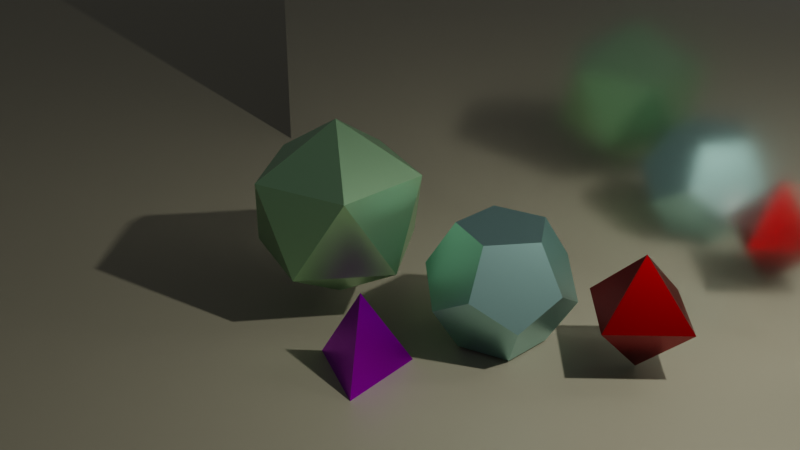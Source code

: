 # Source: Kuzovlev01122023.blend  (saved by Blender 3.6.11; exported with 4.5.12 LTS)
import bpy
from mathutils import Matrix  # noqa: F401  (used for matrix-valued properties, if any)

bpy.ops.wm.read_factory_settings(use_empty=True)
scene = bpy.context.scene
scene.name = 'Scene'

# ---- collections
col_collection = bpy.data.collections.new('Collection'); scene.collection.children.link(col_collection)

# ---- materials (node trees are filled in below, after node groups)
mat_material = bpy.data.materials.new('Material')
mat_material.alpha_threshold = 0.0
mat_material.roughness = 0.5
mat_material.line_color = (0.0, 0.0, 0.0, 1.0)
mat_material_001 = bpy.data.materials.new('Material.001')
mat_material_002 = bpy.data.materials.new('Material.002')
mat_material_003 = bpy.data.materials.new('Material.003')
mat_material_004 = bpy.data.materials.new('Material.004')
mat_material_005 = bpy.data.materials.new('Material.005')

# ---- material node trees
mat_material.use_nodes = True; mat_material.node_tree.nodes.clear()
_N = mat_material.node_tree.nodes; _L = mat_material.node_tree.links
n0 = _N.new('ShaderNodeOutputMaterial'); n0.name = 'Material Output'; n0.location = (300, 300)
n1 = _N.new('ShaderNodeBsdfPrincipled'); n1.name = 'Principled BSDF'; n1.location = (10, 300)
n1.distribution = 'GGX'
n1.subsurface_method = 'RANDOM_WALK_SKIN'
n1.inputs[0].default_value = (1.0, 1.0, 1.0, 1.0)
n1.inputs[1].default_value = 1.0
n1.inputs[2].default_value = 0.1772
n1.inputs[3].default_value = 1.45
n1.inputs[27].default_value = (0.0, 0.0, 0.0, 1.0)
n1.inputs[28].default_value = 1.0
_L.new(n1.outputs[0], n0.inputs[0])
n0.is_active_output = True
mat_material_001.use_nodes = True; mat_material_001.node_tree.nodes.clear()
_N = mat_material_001.node_tree.nodes; _L = mat_material_001.node_tree.links
n0 = _N.new('ShaderNodeBsdfPrincipled'); n0.name = 'Principled BSDF'; n0.location = (10, 300)
n0.distribution = 'GGX'
n0.subsurface_method = 'RANDOM_WALK_SKIN'
n0.inputs[0].default_value = (0.4554, 0.8, 0.4687, 1.0)
n0.inputs[1].default_value = 1.0
n0.inputs[2].default_value = 0.3583
n0.inputs[3].default_value = 1.45
n0.inputs[27].default_value = (0.0, 0.0, 0.0, 1.0)
n0.inputs[28].default_value = 1.0
n1 = _N.new('ShaderNodeOutputMaterial'); n1.name = 'Material Output'; n1.location = (300, 300)
_L.new(n0.outputs[0], n1.inputs[0])
n1.is_active_output = True
mat_material_002.use_nodes = True; mat_material_002.node_tree.nodes.clear()
_N = mat_material_002.node_tree.nodes; _L = mat_material_002.node_tree.links
n0 = _N.new('ShaderNodeBsdfPrincipled'); n0.name = 'Principled BSDF'; n0.location = (10, 300)
n0.distribution = 'GGX'
n0.subsurface_method = 'RANDOM_WALK_SKIN'
n0.inputs[0].default_value = (0.3185, 0.3003, 0.2281, 1.0)
n0.inputs[3].default_value = 1.45
n0.inputs[27].default_value = (0.0, 0.0, 0.0, 1.0)
n0.inputs[28].default_value = 1.0
n1 = _N.new('ShaderNodeOutputMaterial'); n1.name = 'Material Output'; n1.location = (300, 300)
_L.new(n0.outputs[0], n1.inputs[0])
n1.is_active_output = True
mat_material_003.use_nodes = True; mat_material_003.node_tree.nodes.clear()
_N = mat_material_003.node_tree.nodes; _L = mat_material_003.node_tree.links
n0 = _N.new('ShaderNodeBsdfPrincipled'); n0.name = 'Principled BSDF'; n0.location = (10, 300)
n0.distribution = 'GGX'
n0.subsurface_method = 'RANDOM_WALK_SKIN'
n0.inputs[0].default_value = (0.4554, 0.8, 0.7788, 1.0)
n0.inputs[1].default_value = 1.0
n0.inputs[2].default_value = 0.3583
n0.inputs[3].default_value = 1.45
n0.inputs[27].default_value = (0.0, 0.0, 0.0, 1.0)
n0.inputs[28].default_value = 1.0
n1 = _N.new('ShaderNodeOutputMaterial'); n1.name = 'Material Output'; n1.location = (300, 300)
_L.new(n0.outputs[0], n1.inputs[0])
n1.is_active_output = True
mat_material_004.use_nodes = True; mat_material_004.node_tree.nodes.clear()
_N = mat_material_004.node_tree.nodes; _L = mat_material_004.node_tree.links
n0 = _N.new('ShaderNodeBsdfPrincipled'); n0.name = 'Principled BSDF'; n0.location = (10, 300)
n0.distribution = 'GGX'
n0.subsurface_method = 'RANDOM_WALK_SKIN'
n0.inputs[0].default_value = (0.4799, 0.0, 0.8, 1.0)
n0.inputs[1].default_value = 1.0
n0.inputs[2].default_value = 0.358
n0.inputs[3].default_value = 1.45
n0.inputs[27].default_value = (0.0, 0.0, 0.0, 1.0)
n0.inputs[28].default_value = 1.0
n1 = _N.new('ShaderNodeOutputMaterial'); n1.name = 'Material Output'; n1.location = (300, 300)
_L.new(n0.outputs[0], n1.inputs[0])
n1.is_active_output = True
mat_material_005.use_nodes = True; mat_material_005.node_tree.nodes.clear()
_N = mat_material_005.node_tree.nodes; _L = mat_material_005.node_tree.links
n0 = _N.new('ShaderNodeBsdfPrincipled'); n0.name = 'Principled BSDF'; n0.location = (10, 300)
n0.distribution = 'GGX'
n0.subsurface_method = 'RANDOM_WALK_SKIN'
n0.inputs[0].default_value = (0.2529, 0.0, 0.0, 1.0)
n0.inputs[1].default_value = 1.0
n0.inputs[2].default_value = 0.358
n0.inputs[3].default_value = 1.45
n0.inputs[27].default_value = (0.0, 0.0, 0.0, 1.0)
n0.inputs[28].default_value = 1.0
n1 = _N.new('ShaderNodeOutputMaterial'); n1.name = 'Material Output'; n1.location = (300, 300)
_L.new(n0.outputs[0], n1.inputs[0])
n1.is_active_output = True

# ---- world
world_world = bpy.data.worlds.new('World'); scene.world = world_world
world_world.use_nodes = True; world_world.node_tree.nodes.clear()
_N = world_world.node_tree.nodes; _L = world_world.node_tree.links
n0 = _N.new('ShaderNodeOutputWorld'); n0.name = 'World Output'; n0.location = (300, 300)
n1 = _N.new('ShaderNodeBackground'); n1.name = 'Background'; n1.location = (10, 300)
n1.inputs[0].default_value = (0.05088, 0.05088, 0.05088, 1.0)
_L.new(n1.outputs[0], n0.inputs[0])
n0.is_active_output = True
world_world.color = (0.05088, 0.05088, 0.05088)
world_world.use_sun_shadow = False
world_world.sun_shadow_jitter_overblur = 0.0

# ---- cameras
cam_camera = bpy.data.cameras.new('Camera')
cam_camera.clip_end = 100.0
cam_camera.ortho_scale = 7.314

# ---- lights
light_light = bpy.data.lights.new('Light', 'POINT')
light_light.color = (1.0, 0.97, 0.8586)
light_light.transmission_factor = 0.0
light_light.energy = 1000.0
light_light.shadow_soft_size = 0.1
light_light.shadow_maximum_resolution = 0.006
light_light.use_absolute_resolution = True

# ---- meshes
me_cube = bpy.data.meshes.new('Cube')
me_cube.from_pydata([(1.0, 1.0, 1.0), (1.0, 1.0, -1.0), (1.0, -1.0, 1.0), (1.0, -1.0, -1.0), (-1.0, 1.0, 1.0), (-1.0, 1.0, -1.0), (-1.0, -1.0, 1.0), (-1.0, -1.0, -1.0)], [], [(0, 4, 6, 2), (3, 2, 6, 7), (7, 6, 4, 5), (5, 1, 3, 7), (1, 0, 2, 3), (5, 4, 0, 1)])
_uv = me_cube.uv_layers.new(name='UVMap')
_uv.uv.foreach_set('vector', [0.625, 0.5, 0.875, 0.5, 0.875, 0.75, 0.625, 0.75, 0.375, 0.75, 0.625, 0.75, 0.625, 1.0, 0.375, 1.0, 0.375, 0.0, 0.625, 0.0, 0.625, 0.25, 0.375, 0.25, 0.125, 0.5, 0.375, 0.5, 0.375, 0.75, 0.125, 0.75, 0.375, 0.5, 0.625, 0.5, 0.625, 0.75, 0.375, 0.75, 0.375, 0.25, 0.625, 0.25, 0.625, 0.5, 0.375, 0.5])
me_cube.materials.append(mat_material)
me_cube.use_mirror_vertex_groups = False
me_cube.update()
me_icosphere = bpy.data.meshes.new('Icosphere')
me_icosphere.from_pydata([(0.0, 0.0, -1.0), (0.7236, -0.5257, -0.4472), (-0.2764, -0.8506, -0.4472), (-0.8944, 0.0, -0.4472), (-0.2764, 0.8506, -0.4472), (0.7236, 0.5257, -0.4472), (0.2764, -0.8506, 0.4472), (-0.7236, -0.5257, 0.4472), (-0.7236, 0.5257, 0.4472), (0.2764, 0.8506, 0.4472), (0.8944, 0.0, 0.4472), (0.0, 0.0, 1.0)], [], [(0, 1, 2), (1, 0, 5), (0, 2, 3), (0, 3, 4), (0, 4, 5), (1, 5, 10), (2, 1, 6), (3, 2, 7), (4, 3, 8), (5, 4, 9), (1, 10, 6), (2, 6, 7), (3, 7, 8), (4, 8, 9), (5, 9, 10), (6, 10, 11), (7, 6, 11), (8, 7, 11), (9, 8, 11), (10, 9, 11)])
_uv = me_icosphere.uv_layers.new(name='UVMap')
_uv.uv.foreach_set('vector', [0.1818, 0.0, 0.2727, 0.1575, 0.09091, 0.1575, 0.2727, 0.1575, 0.3636, 0.0, 0.4545, 0.1575, 0.9091, 0.0, 1.0, 0.1575, 0.8182, 0.1575, 0.7273, 0.0, 0.8182, 0.1575, 0.6364, 0.1575, 0.5455, 0.0, 0.6364, 0.1575, 0.4545, 0.1575, 0.2727, 0.1575, 0.4545, 0.1575, 0.3636, 0.3149, 0.09091, 0.1575, 0.2727, 0.1575, 0.1818, 0.3149, 0.8182, 0.1575, 1.0, 0.1575, 0.9091, 0.3149, 0.6364, 0.1575, 0.8182, 0.1575, 0.7273, 0.3149, 0.4545, 0.1575, 0.6364, 0.1575, 0.5455, 0.3149, 0.2727, 0.1575, 0.3636, 0.3149, 0.1818, 0.3149, 0.09091, 0.1575, 0.1818, 0.3149, 0.0, 0.3149, 0.8182, 0.1575, 0.9091, 0.3149, 0.7273, 0.3149, 0.6364, 0.1575, 0.7273, 0.3149, 0.5455, 0.3149, 0.4545, 0.1575, 0.5455, 0.3149, 0.3636, 0.3149, 0.1818, 0.3149, 0.3636, 0.3149, 0.2727, 0.4724, 0.0, 0.3149, 0.1818, 0.3149, 0.09091, 0.4724, 0.7273, 0.3149, 0.9091, 0.3149, 0.8182, 0.4724, 0.5455, 0.3149, 0.7273, 0.3149, 0.6364, 0.4724, 0.3636, 0.3149, 0.5455, 0.3149, 0.4545, 0.4724])
me_icosphere.materials.append(mat_material_001)
me_icosphere.update()
me_cube_001 = bpy.data.meshes.new('Cube.001')
me_cube_001.from_pydata([(-6.365, -2.794, -1.48), (-6.365, -2.794, 1.48), (-6.365, 2.794, -1.48), (-6.365, 2.794, 1.48), (6.365, -2.794, -1.48), (6.365, -2.794, 1.48), (6.365, 2.794, -1.48), (6.365, 2.794, 1.48)], [], [(0, 1, 3, 2), (2, 3, 7, 6), (6, 7, 5, 4), (4, 5, 1, 0), (2, 6, 4, 0), (7, 3, 1, 5)])
_uv = me_cube_001.uv_layers.new(name='UVMap')
_uv.uv.foreach_set('vector', [0.375, 0.0, 0.625, 0.0, 0.625, 0.25, 0.375, 0.25, 0.375, 0.25, 0.625, 0.25, 0.625, 0.5, 0.375, 0.5, 0.375, 0.5, 0.625, 0.5, 0.625, 0.75, 0.375, 0.75, 0.375, 0.75, 0.625, 0.75, 0.625, 1.0, 0.375, 1.0, 0.125, 0.5, 0.375, 0.5, 0.375, 0.75, 0.125, 0.75, 0.625, 0.5, 0.875, 0.5, 0.875, 0.75, 0.625, 0.75])
me_cube_001.materials.append(mat_material_002)
me_cube_001.update()
me_icosphere_001 = bpy.data.meshes.new('Icosphere.001')
me_icosphere_001.from_pydata([(-0.3901, -0.2834, -0.6316), (-0.3901, 0.2834, -0.6316), (0.149, 0.4586, -0.6316), (0.4822, 0.0, -0.6316), (0.149, -0.4586, -0.6316), (0.4825, -0.0002195, -0.6314), (0.7805, -0.0002224, -0.1492), (0.6315, -0.4588, 0.1488), (0.2414, -0.7422, -0.1492), (0.1493, -0.4588, -0.6314), (-0.3902, -0.2838, -0.6314), (0.1489, -0.459, -0.6314), (0.241, -0.7424, -0.1492), (-0.2412, -0.7424, 0.1488), (-0.6313, -0.459, -0.1492), (-0.3905, 0.2834, -0.6314), (-0.3905, -0.2834, -0.6314), (-0.6316, -0.4586, -0.1492), (-0.7806, 0.0, 0.1488), (-0.6316, 0.4586, -0.1492), (0.1489, 0.459, -0.6314), (-0.3902, 0.2838, -0.6314), (-0.6313, 0.459, -0.1492), (-0.2412, 0.7424, 0.1488), (0.241, 0.7424, -0.1492), (0.7805, 0.0002224, -0.1492), (0.4825, 0.0002195, -0.6314), (0.1493, 0.4588, -0.6314), (0.2414, 0.7422, -0.1492), (0.6315, 0.4588, 0.1488), (-0.241, -0.7424, 0.1492), (0.2412, -0.7424, -0.1488), (0.6313, -0.459, 0.1492), (0.3902, -0.2838, 0.6314), (-0.1489, -0.459, 0.6314), (-0.7805, -0.0002224, 0.1492), (-0.6315, -0.4588, -0.1488), (-0.2414, -0.7422, 0.1492), (-0.1493, -0.4588, 0.6314), (-0.4825, -0.0002195, 0.6314), (-0.2414, 0.7422, 0.1492), (-0.6315, 0.4588, -0.1488), (-0.7805, 0.0002224, 0.1492), (-0.4825, 0.0002195, 0.6314), (-0.1493, 0.4588, 0.6314), (0.6313, 0.459, 0.1492), (0.2412, 0.7424, -0.1488), (-0.241, 0.7424, 0.1492), (-0.1489, 0.459, 0.6314), (0.3902, 0.2838, 0.6314), (0.6316, -0.4586, 0.1492), (0.7806, 0.0, -0.1488), (0.6316, 0.4586, 0.1492), (0.3905, 0.2834, 0.6314), (0.3905, -0.2834, 0.6314), (-0.149, -0.4586, 0.6316), (0.3901, -0.2834, 0.6316), (0.3901, 0.2834, 0.6316), (-0.149, 0.4586, 0.6316), (-0.4822, 0.0, 0.6316)], [], [(5, 3, 26), (1, 15, 21), (4, 9, 11), (2, 20, 27), (12, 8, 31), (7, 50, 32), (6, 25, 51), (13, 30, 37), (18, 35, 42), (23, 40, 47), (17, 14, 36), (22, 19, 41), (28, 24, 46), (29, 45, 52), (33, 54, 56), (38, 34, 55), (43, 39, 59), (48, 44, 58), (53, 49, 57), (0, 1, 2, 3, 4), (5, 6, 7, 8, 9), (10, 11, 12, 13, 14), (15, 16, 17, 18, 19), (20, 21, 22, 23, 24), (25, 26, 27, 28, 29), (30, 31, 32, 33, 34), (35, 36, 37, 38, 39), (40, 41, 42, 43, 44), (45, 46, 47, 48, 49), (50, 51, 52, 53, 54), (55, 56, 57, 58, 59), (10, 0, 4, 11), (3, 5, 9, 4), (8, 12, 11, 9), (25, 6, 5, 26), (2, 27, 26, 3), (15, 1, 0, 16), (14, 17, 16, 10), (20, 2, 1, 21), (19, 22, 21, 15), (24, 28, 27, 20), (50, 7, 6, 51), (29, 52, 51, 25), (30, 13, 12, 31), (7, 32, 31, 8), (35, 18, 17, 36), (13, 37, 36, 14), (40, 23, 22, 41), (18, 42, 41, 19), (45, 29, 28, 46), (23, 47, 46, 24), (54, 33, 32, 50), (34, 38, 37, 30), (39, 43, 42, 35), (44, 48, 47, 40), (49, 53, 52, 45), (55, 34, 33, 56), (53, 57, 56, 54), (59, 39, 38, 55), (58, 44, 43, 59), (57, 49, 48, 58), (0, 10, 16)])
_uv = me_icosphere_001.uv_layers.new(name='UVMap')
_uv.uv.foreach_set('vector', [0.3636, 0.105, 0.3636, 0.1049, 0.3637, 0.105, 0.7273, 0.1049, 0.7273, 0.105, 0.7272, 0.105, 0.1818, 0.1049, 0.1819, 0.105, 0.1818, 0.105, 0.5455, 0.1049, 0.5455, 0.105, 0.5454, 0.105, 0.1818, 0.2099, 0.1819, 0.2099, 0.1818, 0.21, 0.2727, 0.2624, 0.2728, 0.2625, 0.2727, 0.2625, 0.3636, 0.2099, 0.3637, 0.2099, 0.3636, 0.21, 0.09091, 0.2624, 0.09095, 0.2625, 0.09087, 0.2625, 0.8182, 0.2624, 0.8182, 0.2625, 0.8181, 0.2625, 0.6364, 0.2624, 0.6364, 0.2625, 0.6363, 0.2625, 0.9091, 0.2099, 0.9091, 0.2099, 0.9091, 0.21, 0.7272, 0.2099, 0.7273, 0.2099, 0.7273, 0.21, 0.5454, 0.2099, 0.5455, 0.2099, 0.5455, 0.21, 0.4545, 0.2624, 0.4546, 0.2625, 0.4545, 0.2625, 0.2727, 0.3674, 0.2728, 0.3674, 0.2727, 0.3675, 0.09087, 0.3674, 0.09095, 0.3674, 0.09091, 0.3675, 0.8181, 0.3674, 0.8182, 0.3674, 0.8182, 0.3675, 0.6363, 0.3674, 0.6364, 0.3674, 0.6364, 0.3675, 0.4545, 0.3674, 0.4546, 0.3674, 0.4545, 0.3675, 0.9091, 0.1049, 0.8637, 0.0787, 0.9033, 0.01002, 0.9149, 0.01002, 0.9545, 0.0787, 0.2273, 0.07876, 0.2669, 0.1474, 0.2612, 0.1575, 0.1819, 0.1575, 0.1819, 0.105, 0.9091, 0.105, 0.9546, 0.07876, 0.9942, 0.1474, 0.9884, 0.1575, 0.9091, 0.1575, 0.8636, 0.07876, 0.9091, 0.105, 0.9091, 0.1575, 0.8298, 0.1575, 0.824, 0.1474, 0.6818, 0.07876, 0.7272, 0.105, 0.7272, 0.1575, 0.6479, 0.1575, 0.6421, 0.1474, 0.4603, 0.1474, 0.5, 0.07876, 0.5454, 0.105, 0.5454, 0.1575, 0.4661, 0.1575, 0.09095, 0.2625, 0.1364, 0.2362, 0.176, 0.3049, 0.1702, 0.3149, 0.09095, 0.3149, 0.8182, 0.2625, 0.8637, 0.2362, 0.9033, 0.3049, 0.8975, 0.3149, 0.8182, 0.3149, 0.7331, 0.3049, 0.7727, 0.2362, 0.8181, 0.2625, 0.8181, 0.3149, 0.7388, 0.3149, 0.5512, 0.3049, 0.5909, 0.2362, 0.6363, 0.2625, 0.6363, 0.3149, 0.557, 0.3149, 0.2728, 0.2625, 0.3182, 0.2362, 0.3579, 0.3049, 0.3521, 0.3149, 0.2728, 0.3149, 0.8636, 0.3937, 0.824, 0.4624, 0.8124, 0.4624, 0.7727, 0.3937, 0.8182, 0.3675, 0.9091, 0.105, 0.9091, 0.1049, 0.9545, 0.0787, 0.9546, 0.07876, 0.2273, 0.0787, 0.2273, 0.07876, 0.1819, 0.105, 0.1818, 0.1049, 0.1819, 0.2099, 0.1818, 0.2099, 0.1818, 0.105, 0.1819, 0.105, 0.3637, 0.2099, 0.3636, 0.2099, 0.3636, 0.105, 0.3637, 0.105, 0.5455, 0.1049, 0.5454, 0.105, 0.5, 0.07876, 0.5, 0.0787, 0.8636, 0.07876, 0.8637, 0.0787, 0.9091, 0.1049, 0.9091, 0.105, 0.9091, 0.2099, 0.9091, 0.2099, 0.9091, 0.105, 0.9091, 0.105, 0.6818, 0.07876, 0.6818, 0.0787, 0.7273, 0.1049, 0.7272, 0.105, 0.7273, 0.2099, 0.7272, 0.2099, 0.7272, 0.105, 0.7273, 0.105, 0.5455, 0.2099, 0.5454, 0.2099, 0.5454, 0.105, 0.5455, 0.105, 0.2728, 0.2625, 0.2727, 0.2624, 0.3636, 0.2099, 0.3636, 0.21, 0.4545, 0.2624, 0.4545, 0.2625, 0.3636, 0.21, 0.3637, 0.2099, 0.09095, 0.2625, 0.09091, 0.2624, 0.1818, 0.2099, 0.1818, 0.21, 0.2727, 0.2624, 0.2727, 0.2625, 0.1818, 0.21, 0.1819, 0.2099, 0.8182, 0.2625, 0.8182, 0.2624, 0.9091, 0.2099, 0.9091, 0.21, 0.9546, 0.2362, 0.9545, 0.2362, 0.9091, 0.21, 0.9091, 0.2099, 0.6364, 0.2625, 0.6364, 0.2624, 0.7272, 0.2099, 0.7273, 0.21, 0.8182, 0.2624, 0.8181, 0.2625, 0.7273, 0.21, 0.7273, 0.2099, 0.4546, 0.2625, 0.4545, 0.2624, 0.5454, 0.2099, 0.5455, 0.21, 0.6364, 0.2624, 0.6363, 0.2625, 0.5455, 0.21, 0.5455, 0.2099, 0.2728, 0.3674, 0.2727, 0.3674, 0.2727, 0.2625, 0.2728, 0.2625, 0.09095, 0.3674, 0.09087, 0.3674, 0.09087, 0.2625, 0.09095, 0.2625, 0.8182, 0.3674, 0.8181, 0.3674, 0.8181, 0.2625, 0.8182, 0.2625, 0.6364, 0.3674, 0.6363, 0.3674, 0.6363, 0.2625, 0.6364, 0.2625, 0.4546, 0.3674, 0.4545, 0.3674, 0.4545, 0.2625, 0.4546, 0.2625, 0.09091, 0.3675, 0.09095, 0.3674, 0.1364, 0.3936, 0.1363, 0.3937, 0.3182, 0.3936, 0.3182, 0.3937, 0.2727, 0.3675, 0.2728, 0.3674, 0.8182, 0.3675, 0.8182, 0.3674, 0.8637, 0.3936, 0.8636, 0.3937, 0.7727, 0.3937, 0.7727, 0.3936, 0.8181, 0.3674, 0.8182, 0.3675, 0.5909, 0.3937, 0.5909, 0.3936, 0.6363, 0.3674, 0.6364, 0.3675, 0.9091, 0.1049, 0.9091, 0.105, 0.9091, 0.105])
me_icosphere_001.materials.append(mat_material_003)
me_icosphere_001.update()
me_cone = bpy.data.meshes.new('Cone')
me_cone.from_pydata([(0.0, 1.0, -1.0), (0.866, -0.5, -1.0), (-0.866, -0.5, -1.0), (0.0, 0.0, 1.0)], [], [(0, 3, 1), (0, 1, 2), (1, 3, 2), (2, 3, 0)])
_uv = me_cone.uv_layers.new(name='UVMap')
_uv.uv.foreach_set('vector', [0.25, 0.49, 0.25, 0.25, 0.4578, 0.13, 0.75, 0.49, 0.9578, 0.13, 0.5422, 0.13, 0.4578, 0.13, 0.25, 0.25, 0.04215, 0.13, 0.04215, 0.13, 0.25, 0.25, 0.25, 0.49])
me_cone.materials.append(mat_material_004)
me_cone.update()
me_cone_005 = bpy.data.meshes.new('Cone.005')
me_cone_005.from_pydata([(0.0, 1.0, -1.0), (0.0, 1.0, -1.0), (1.0, 0.0, -1.0), (1.0, 0.0, -1.0), (0.0, -1.0, -1.0), (0.0, -1.0, -1.0), (-1.0, 0.0, -1.0), (-1.0, 0.0, -1.0), (0.0, 0.0, 1.0), (0.0, 0.0, -3.0), (1.0, 0.0, -1.0), (1.0, 0.0, -1.0), (0.0, 1.0, -1.0), (0.0, 1.0, -1.0), (0.0, -1.0, -1.0), (0.0, -1.0, -1.0), (1.0, 0.0, -1.0), (0.0, -1.0, -1.0), (0.0, 1.0, -1.0), (-1.0, 0.0, -1.0), (-1.0, 0.0, -1.0), (-1.0, 0.0, -1.0)], [], [(2, 0, 12, 10), (11, 13, 8), (14, 4, 2, 10), (11, 8, 15), (16, 18, 0, 2, 4, 6, 19, 17), (6, 0, 18, 19), (20, 6, 4, 14), (15, 8, 21), (13, 21, 8), (0, 6, 20, 12), (10, 12, 1, 3), (18, 16, 9), (10, 3, 5, 14), (17, 9, 16), (3, 1, 13, 11, 15, 5), (7, 5, 15, 21, 13, 1), (9, 17, 19), (14, 5, 7, 20), (9, 19, 18), (7, 1, 12, 20)])
_uv = me_cone_005.uv_layers.new(name='UVMap')
_uv.uv.foreach_set('vector', [0.49, 0.25, 0.25, 0.49, 0.25, 0.49, 0.49, 0.25, 0.49, 0.25, 0.25, 0.49, 0.25, 0.25, 0.25, 0.01, 0.25, 0.01, 0.49, 0.25, 0.49, 0.25, 0.49, 0.25, 0.25, 0.25, 0.25, 0.01, 0.99, 0.25, 0.75, 0.49, 0.75, 0.49, 0.99, 0.25, 0.75, 0.01, 0.51, 0.25, 0.51, 0.25, 0.75, 0.01, 0.51, 0.25, 0.75, 0.49, 0.75, 0.49, 0.51, 0.25, 0.01, 0.25, 0.01, 0.25, 0.25, 0.01, 0.25, 0.01, 0.25, 0.01, 0.25, 0.25, 0.01, 0.25, 0.25, 0.49, 0.01, 0.25, 0.25, 0.25, 0.25, 0.49, 0.01, 0.25, 0.01, 0.25, 0.25, 0.49, 0.49, 0.25, 0.25, 0.49, 0.25, 0.49, 0.49, 0.25, 0.25, 0.49, 0.49, 0.25, 0.25, 0.25, 0.49, 0.25, 0.49, 0.25, 0.25, 0.01, 0.25, 0.01, 0.25, 0.01, 0.25, 0.25, 0.49, 0.25, 0.99, 0.25, 0.75, 0.49, 0.75, 0.49, 0.99, 0.25, 0.75, 0.01, 0.75, 0.01, 0.51, 0.25, 0.75, 0.01, 0.75, 0.01, 0.51, 0.25, 0.75, 0.49, 0.75, 0.49, 0.25, 0.25, 0.25, 0.01, 0.01, 0.25, 0.25, 0.01, 0.25, 0.01, 0.01, 0.25, 0.01, 0.25, 0.25, 0.25, 0.01, 0.25, 0.25, 0.49, 0.01, 0.25, 0.25, 0.49, 0.25, 0.49, 0.01, 0.25])
me_cone_005.materials.append(mat_material_005)
me_cone_005.update()

# ---- objects
ob_cube = bpy.data.objects.new('Cube', me_cube)
ob_light = bpy.data.objects.new('Light', light_light)
ob_camera = bpy.data.objects.new('Camera', cam_camera)
ob_icosphere = bpy.data.objects.new('Icosphere', me_icosphere)
ob_cube_001 = bpy.data.objects.new('Cube.001', me_cube_001)
ob_icosphere_001 = bpy.data.objects.new('Icosphere.001', me_icosphere_001)
ob_cone = bpy.data.objects.new('Cone', me_cone)
ob_cone_001 = bpy.data.objects.new('Cone.001', me_cone_005)

# ---- transforms, parenting, visibility, modifiers, constraints
ob_cube.location = (-0.3068, 4.899, 0.0)
ob_cube.rotation_euler = (0.0, -0.0, 3.142)
ob_cube.scale = (4.344, 2.498, 3.344)
ob_cube.lock_rotations_4d = False
ob_cube.empty_display_type = 'ARROWS'
ob_cube.lineart.crease_threshold = 0.0
ob_light.location = (5.338, 1.005, 4.707)
ob_light.rotation_euler = (0.6503, 0.05522, 1.866)
ob_light.lock_rotations_4d = False
ob_light.empty_display_type = 'ARROWS'
ob_light.color = (0.0, 0.0, 0.0, 0.0)
ob_light.lineart.crease_threshold = 0.0
ob_camera.location = (7.595, -6.926, 4.958)
ob_camera.rotation_euler = (1.109, 0.0, 0.8149)
ob_camera.lock_rotations_4d = False
ob_camera.empty_display_type = 'ARROWS'
ob_camera.color = (0.0, 0.0, 0.0, 0.0)
ob_camera.display_type = 'WIRE'
ob_camera.lineart.crease_threshold = 0.0
ob_icosphere.location = (-0.5266, -0.1652, -0.08764)
ob_icosphere.rotation_euler = (0.0, -0.0, 3.142)
ob_cube_001.location = (-1.411, 0.1146, -2.707)
ob_cube_001.scale = (2.918, 4.492, 1.0)
ob_icosphere_001.location = (1.162, 0.5474, -0.5681)
ob_icosphere_001.rotation_euler = (0.0, -0.0, 3.142)
ob_cone.location = (0.6306, -0.882, -0.7944)
ob_cone.rotation_euler = (0.0, -0.0, -0.4063)
ob_cone.scale = (0.5484, 0.5484, 0.4415)
ob_cone_001.location = (2.444, 1.147, -0.2884)
ob_cone_001.scale = (0.626, 0.626, 0.313)

# ---- collection membership
col_collection.objects.link(ob_cube)
col_collection.objects.link(ob_light)
col_collection.objects.link(ob_camera)
col_collection.objects.link(ob_icosphere)
col_collection.objects.link(ob_cube_001)
col_collection.objects.link(ob_icosphere_001)
col_collection.objects.link(ob_cone)
col_collection.objects.link(ob_cone_001)

# ---- scene / render settings (as saved in the file)
scene.camera = ob_camera
scene.frame_start = 1; scene.frame_end = 250; scene.frame_set(0)
scene.render.engine = 'CYCLES'
scene.cycles.samples = 45
scene.cycles.sampling_pattern = 'TABULATED_SOBOL'
scene.view_settings.view_transform = 'Filmic'
bpy.context.view_layer.update()
